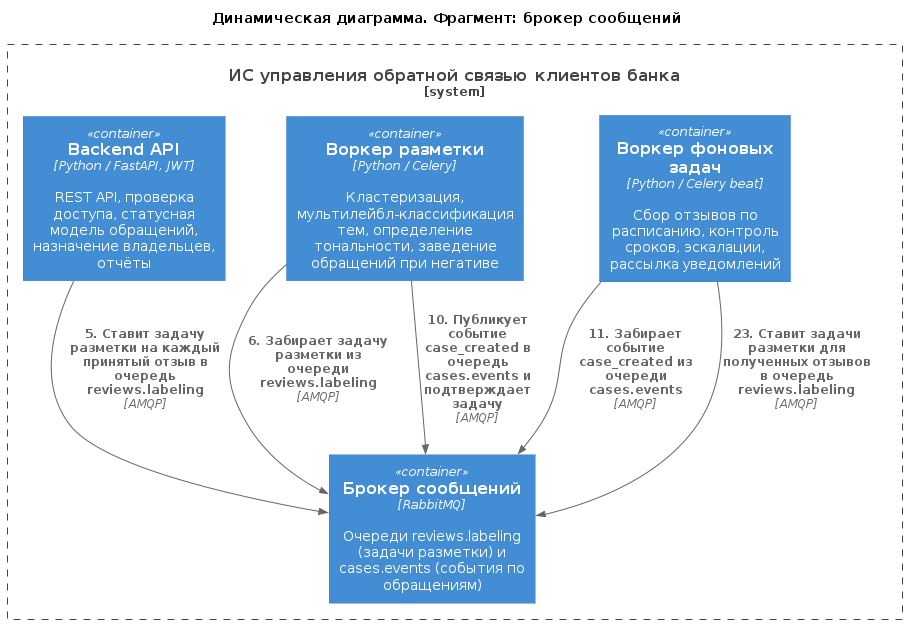

The diagram above was rendered by PlantUML. Its source (embedded in the PNG):
@startuml "dq_dynamic.puml"
!include https://raw.githubusercontent.com/plantuml-stdlib/C4-PlantUML/master/C4_Container.puml

' Индивидуальная версия: DQ, брокер сообщений. Глоссарий ID и правила: см. context_l1.puml тимлида
' Нумерация шагов сквозная и совпадает с общей диаграммой dynamic_process.puml.
' Показаны шаги общего процесса, в которых участвует message_broker.

title Динамическая диаграмма. Фрагмент: брокер сообщений

System_Boundary(feedback_system, "ИС управления обратной связью клиентов банка") {
    Container(api_backend, "Backend API", "Python / FastAPI, JWT", "REST API, проверка доступа, статусная модель обращений, назначение владельцев, отчёты")
    Container(message_broker, "Брокер сообщений", "RabbitMQ", "Очереди reviews.labeling (задачи разметки) и cases.events (события по обращениям)")
    Container(labeling_worker, "Воркер разметки", "Python / Celery", "Кластеризация, мультилейбл-классификация тем, определение тональности, заведение обращений при негативе")
    Container(background_worker, "Воркер фоновых задач", "Python / Celery beat", "Сбор отзывов по расписанию, контроль сроков, эскалации, рассылка уведомлений")
}

Rel(api_backend, message_broker, "5. Ставит задачу разметки на каждый принятый отзыв в очередь reviews.labeling", "AMQP")
Rel(labeling_worker, message_broker, "6. Забирает задачу разметки из очереди reviews.labeling", "AMQP")
Rel(labeling_worker, message_broker, "10. Публикует событие case_created в очередь cases.events и подтверждает задачу", "AMQP")
Rel(background_worker, message_broker, "11. Забирает событие case_created из очереди cases.events", "AMQP")
Rel(background_worker, message_broker, "23. Ставит задачи разметки для полученных отзывов в очередь reviews.labeling", "AMQP")
@enduml